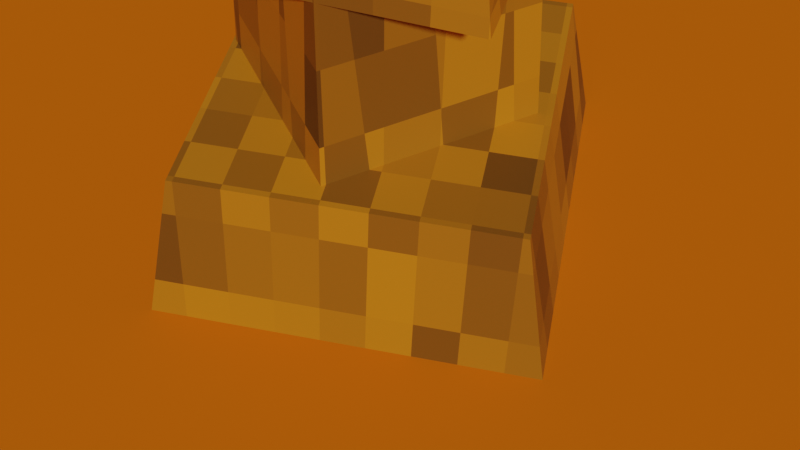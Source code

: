 # Source: Map.blend  (saved by Blender 2.93.21; exported with 4.5.12 LTS)
import bpy
from mathutils import Matrix  # noqa: F401  (used for matrix-valued properties, if any)

bpy.ops.wm.read_factory_settings(use_empty=True)
scene = bpy.context.scene
scene.name = 'Scene'

# ---- collections
col_collection = bpy.data.collections.new('Collection'); scene.collection.children.link(col_collection)

# ---- materials (node trees are filled in below, after node groups)
mat_ground = bpy.data.materials.new('ground')
mat_ground.alpha_threshold = 0.0
mat_ground.use_transparent_shadow = False
mat_ground.line_color = (0.0, 0.0, 0.0, 1.0)
mat_obstacle_mat = bpy.data.materials.new('Obstacle_mat')
mat_obstacle_mat.use_transparent_shadow = False

# ---- node groups
ng_mapfiller = bpy.data.node_groups.new('MapFiller', 'GeometryNodeTree')
_s = ng_mapfiller.interface.new_socket(name='Geometry', in_out='OUTPUT', socket_type='NodeSocketGeometry')
_s = ng_mapfiller.interface.new_socket(name='Geometry', in_out='INPUT', socket_type='NodeSocketGeometry')
ng_mapfiller.is_modifier = True
# nodes of 'MapFiller' reference scene objects; filled in after objects exist

# ---- material node trees
mat_ground.use_nodes = True; mat_ground.node_tree.nodes.clear()
_N = mat_ground.node_tree.nodes; _L = mat_ground.node_tree.links
n0 = _N.new('ShaderNodeOutputMaterial'); n0.name = 'Material Output'; n0.location = (478, 300)
n1 = _N.new('ShaderNodeBsdfPrincipled'); n1.name = 'Principled BSDF'; n1.location = (188, 300)
n1.distribution = 'GGX'
n1.subsurface_method = 'BURLEY'
n1.inputs[0].default_value = (0.6038, 0.1232, 0.003659, 1.0)
n1.inputs[2].default_value = 1.0
n1.inputs[3].default_value = 1.45
n1.inputs[13].default_value = 0.0
n1.inputs[27].default_value = (0.0, 0.0, 0.0, 1.0)
n1.inputs[28].default_value = 1.0
_L.new(n1.outputs[0], n0.inputs[0])
n0.is_active_output = True
mat_obstacle_mat.use_nodes = True; mat_obstacle_mat.node_tree.nodes.clear()
_N = mat_obstacle_mat.node_tree.nodes; _L = mat_obstacle_mat.node_tree.links
n0 = _N.new('ShaderNodeBsdfPrincipled'); n0.name = 'Principled BSDF'; n0.location = (10, 300)
n0.distribution = 'GGX'
n0.subsurface_method = 'BURLEY'
n0.inputs[3].default_value = 1.45
n0.inputs[27].default_value = (0.0, 0.0, 0.0, 1.0)
n0.inputs[28].default_value = 1.0
n1 = _N.new('ShaderNodeOutputMaterial'); n1.name = 'Material Output'; n1.location = (300, 300)
n2 = _N.new('ShaderNodeValToRGB'); n2.name = 'ColorRamp'; n2.location = (-439, 190)
while len(n2.color_ramp.elements) > 1: n2.color_ramp.elements.remove(n2.color_ramp.elements[-1])
n2.color_ramp.elements[0].position = 0.0; n2.color_ramp.elements[0].color = (0.08674, 0.03239, 0.001896, 1.0)
_e = n2.color_ramp.elements.new(1.0); _e.color = (0.6045, 0.2023, 0.004833, 1.0)
n3 = _N.new('ShaderNodeTexVoronoi'); n3.name = 'Voronoi Texture'; n3.location = (-678, 210)
n3.feature = 'SMOOTH_F1'
n3.inputs[2].default_value = 10.0
n3.inputs[6].default_value = 0.0
_L.new(n0.outputs[0], n1.inputs[0])
_L.new(n2.outputs[0], n0.inputs[0])
_L.new(n3.outputs[1], n2.inputs[0])
n1.is_active_output = True

# ---- world
world_world = bpy.data.worlds.new('World'); scene.world = world_world
world_world.use_nodes = True; world_world.node_tree.nodes.clear()
_N = world_world.node_tree.nodes; _L = world_world.node_tree.links
n0 = _N.new('ShaderNodeOutputWorld'); n0.name = 'World Output'; n0.location = (300, 300)
n1 = _N.new('ShaderNodeBackground'); n1.name = 'Background'; n1.location = (10, 300)
n1.inputs[0].default_value = (0.05088, 0.05088, 0.05088, 1.0)
_L.new(n1.outputs[0], n0.inputs[0])
n0.is_active_output = True
world_world.color = (0.05088, 0.05088, 0.05088)
world_world.use_sun_shadow = False
world_world.sun_shadow_jitter_overblur = 0.0

# ---- cameras
cam_camera = bpy.data.cameras.new('Camera')
cam_camera.clip_end = 100.0
cam_camera.ortho_scale = 7.314

# ---- meshes
me_plane = bpy.data.meshes.new('Plane')
me_plane.from_pydata([(-1.0, -1.0, 0.0), (1.0, -1.0, 0.0), (-1.0, 1.0, 0.0), (1.0, 1.0, 0.0)], [], [(0, 1, 3, 2)])
_uv = me_plane.uv_layers.new(name='UVMap')
_uv.uv.foreach_set('vector', [0.0, 0.0, 1.0, 0.0, 1.0, 1.0, 0.0, 1.0])
me_plane.materials.append(mat_ground)
me_plane.use_remesh_fix_poles = True
me_plane.use_remesh_preserve_attributes = False
me_plane.use_mirror_vertex_groups = False
me_plane.update()
me_plane_002 = bpy.data.meshes.new('Plane.002')
me_plane_002.from_pydata([(0.0, -0.5709, 0.0)], [], [])
_uv = me_plane_002.uv_layers.new(name='UVMap')
_uv.uv.foreach_set('vector', [])
me_plane_002.use_remesh_fix_poles = True
me_plane_002.use_remesh_preserve_attributes = False
me_plane_002.use_mirror_vertex_groups = False
me_plane_002.update()
me_cube_001 = bpy.data.meshes.new('Cube.001')
me_cube_001.from_pydata([(-1.374, -1.374, -1.0), (-1.0, -1.0, 1.0), (-1.374, 1.374, -1.0), (-1.0, 1.0, 1.0), (1.374, -1.374, -1.0), (1.0, -1.0, 1.0), (1.374, 1.374, -1.0), (1.0, 1.0, 1.0), (-0.9011, 0.201, 2.238), (0.09264, 1.039, 0.9133), (0.08091, 0.9515, 2.238), (-0.1506, -0.781, 2.238), (0.8314, -0.03051, 2.238), (0.06254, 1.016, 0.9133), (0.04806, 1.0, 1.0), (0.1175, 1.0, 1.0), (0.1102, 1.016, 0.9133), (-0.9831, 0.212, 1.0), (-0.1616, -0.863, 1.0), (0.9134, -0.04146, 1.0), (-0.5112, -0.7413, 2.172), (-0.3548, -0.6141, 3.236), (0.6975, -0.8659, 2.172), (0.5704, -0.7095, 3.236), (0.8222, 0.3428, 2.172), (0.6658, 0.2157, 3.236), (0.7898, 0.02901, 2.172), (0.5267, 0.3733, 2.172), (0.5298, 0.3641, 2.238), (0.7815, 0.03473, 2.238), (-0.1375, -0.7709, 2.238), (0.7792, -0.07433, 2.172), (0.77, -0.07745, 2.238), (-0.1432, -0.7792, 2.172), (-0.157, -0.7778, 2.172), (-0.4641, -0.3708, 2.238), (-0.1601, -0.7686, 2.238), (-0.4724, -0.3651, 2.172), (-0.3787, 0.4578, 2.238), (-0.5222, 0.3664, 3.234), (-0.3677, 0.2694, 4.05), (0.3621, 0.5684, 3.234), (0.2651, 0.4139, 4.05), (-0.2232, -0.3635, 4.05), (0.4097, -0.2189, 4.05), (-0.2596, 0.3113, 3.234), (-0.3373, -0.4428, 3.234), (-0.3371, -0.4426, 3.236), (0.4373, 0.2394, 3.234), (0.4371, 0.2392, 3.236), (-0.32, -0.5176, 3.236), (0.5639, -0.3157, 3.236)], [], [(0, 1, 3, 2), (15, 7, 6, 2, 3, 14, 13, 16), (6, 7, 5, 4), (4, 5, 1, 0), (2, 6, 4, 0), (3, 1, 5, 7, 15, 19, 18, 17, 14), (8, 10, 9, 13, 14, 17), (26, 29, 12, 19, 15, 16, 9, 10, 28, 27), (33, 30, 11, 18, 19, 12, 32, 31), (35, 8, 17, 18, 11, 36, 34, 37), (13, 9, 16), (10, 8, 35, 38, 28), (32, 12, 29), (11, 30, 36), (35, 37, 20, 21, 47, 46, 45, 38), (49, 25, 24, 27, 28, 38, 45, 48), (29, 26, 24, 25, 23, 22, 31, 32), (30, 33, 22, 23, 21, 20, 34, 36), (22, 33, 31), (26, 27, 24), (37, 34, 20), (47, 21, 23, 25, 49, 51, 50), (39, 40, 42, 41), (48, 41, 42, 44, 51, 49), (51, 44, 43, 50), (50, 43, 40, 39, 46, 47), (39, 41, 48, 45, 46), (44, 42, 40, 43)])
_uv = me_cube_001.uv_layers.new(name='UVMap')
_uv.uv.foreach_set('vector', [0.375, 0.0, 0.625, 0.0, 0.625, 0.25, 0.375, 0.25, 0.625, 0.3897, 0.625, 0.5, 0.375, 0.5, 0.375, 0.25, 0.625, 0.25, 0.625, 0.381, 0.6142, 0.3828, 0.6142, 0.3887, 0.375, 0.5, 0.625, 0.5, 0.625, 0.75, 0.375, 0.75, 0.375, 0.75, 0.625, 0.75, 0.625, 1.0, 0.375, 1.0, 0.125, 0.5, 0.375, 0.5, 0.375, 0.75, 0.125, 0.75, 0.875, 0.5, 0.875, 0.75, 0.625, 0.75, 0.625, 0.5, 0.7353, 0.5, 0.6358, 0.6302, 0.7702, 0.7329, 0.8729, 0.5985, 0.744, 0.5, 0.625, 0.0, 0.625, 0.25, 0.375, 0.25, 0.375, 0.243, 0.3914, 0.2397, 0.3914, 0.0, 0.6126, 0.485, 0.625, 0.4834, 0.625, 0.5, 0.3914, 0.5, 0.3914, 0.2579, 0.375, 0.2553, 0.375, 0.25, 0.625, 0.25, 0.625, 0.3995, 0.6126, 0.3976, 0.6126, 0.748, 0.625, 0.7466, 0.625, 0.75, 0.3914, 0.75, 0.3914, 0.5, 0.625, 0.5, 0.625, 0.5156, 0.6126, 0.5142, 0.625, 0.8544, 0.625, 1.0, 0.3914, 1.0, 0.3914, 0.75, 0.625, 0.75, 0.625, 0.7532, 0.6126, 0.7519, 0.6126, 0.8564, 0.125, 0.507, 0.125, 0.5, 0.1303, 0.5, 0.875, 0.5, 0.875, 0.75, 0.7294, 0.75, 0.8521, 0.6345, 0.7255, 0.5, 0.625, 0.5156, 0.625, 0.5, 0.6416, 0.5, 0.625, 0.75, 0.625, 0.7466, 0.6282, 0.75, 0.3905, 0.07638, 0.375, 0.07781, 0.375, 0.0, 0.625, 0.0, 0.625, 0.04633, 0.6246, 0.04631, 0.6246, 0.25, 0.3905, 0.25, 0.625, 0.4382, 0.625, 0.5, 0.375, 0.5, 0.375, 0.4389, 0.3905, 0.4403, 0.3905, 0.25, 0.6246, 0.25, 0.6246, 0.4382, 0.3905, 0.5634, 0.375, 0.5649, 0.375, 0.5, 0.625, 0.5, 0.625, 0.75, 0.375, 0.75, 0.375, 0.5863, 0.3905, 0.5868, 0.3905, 0.9233, 0.375, 0.9239, 0.375, 0.75, 0.625, 0.75, 0.625, 1.0, 0.375, 1.0, 0.375, 0.9267, 0.3905, 0.928, 0.375, 0.75, 0.2011, 0.75, 0.375, 0.5863, 0.375, 0.5649, 0.3139, 0.5, 0.375, 0.5, 0.125, 0.6722, 0.1983, 0.75, 0.125, 0.75, 0.875, 0.7037, 0.875, 0.75, 0.625, 0.75, 0.625, 0.5, 0.6868, 0.5, 0.6376, 0.6449, 0.8684, 0.7232, 0.375, 0.0, 0.625, 0.0, 0.625, 0.25, 0.375, 0.25, 0.375, 0.343, 0.375, 0.25, 0.625, 0.25, 0.625, 0.5, 0.3755, 0.5, 0.3755, 0.343, 0.3755, 0.5, 0.625, 0.5, 0.625, 0.75, 0.3755, 0.75, 0.3755, 0.75, 0.625, 0.75, 0.625, 1.0, 0.375, 1.0, 0.375, 0.7713, 0.3755, 0.7712, 0.125, 0.75, 0.125, 0.5, 0.218, 0.5, 0.1559, 0.6828, 0.3537, 0.75, 0.625, 0.5, 0.875, 0.5, 0.875, 0.75, 0.625, 0.75])
me_cube_001.materials.append(mat_obstacle_mat)
me_cube_001.use_remesh_fix_poles = True
me_cube_001.use_remesh_preserve_attributes = False
me_cube_001.update()
me_cube_005 = bpy.data.meshes.new('Cube.005')
me_cube_005.from_pydata([(0.0, 0.0, 0.0), (1.822e-15, -2.937, 8.206), (1.74e-15, -1.192, 7.838), (1.499e-15, -0.2104, 6.751), (1.154e-15, -0.1841, 5.199), (7.982e-16, 0.09644, 3.595), (4.925e-16, -0.05261, 2.218), (2.161e-16, 4.798e-32, 0.9732), (1.731e-15, -3.972, 7.794), (1.75e-15, -0.04384, 7.882), (1.999e-15, -0.3156, 9.004), (2.182e-15, -1.14, 9.828), (2.33e-15, -0.07891, 10.49), (2.463e-15, 0.7452, 11.09), (1.892e-15, 0.4734, 8.522), (1.999e-15, 1.718, 9.004), (1.978e-15, 3.253, 8.908), (2.052e-15, 0.9557, 9.241), (1.9e-15, 2.358, 8.557), (1.894e-15, -1.683, 8.531), (1.62e-15, -0.7014, 7.295), (1.828e-15, -2.188, 8.233), (0.4174, 0.2767, 7.277), (1.193, 1.061, 7.378), (1.887, 1.716, 7.129), (-0.6419, 0.1292, 7.345), (-1.448, 0.3941, 7.569), (-2.503, 0.4176, 6.823), (-2.724, 0.2867, 6.23), (-0.7951, 0.5431, 8.202), (-1.054, 1.543, 8.467), (-1.105, 2.226, 8.29), (-1.409, 2.652, 7.88), (0.7947, -0.156, 5.947), (1.718, -0.1811, 6.361), (2.672, -0.2702, 6.291), (3.241, -0.3926, 5.701), (0.8721, -0.501, 8.001), (1.961, -0.9323, 7.795), (2.548, -0.9281, 7.082), (-0.2796, -0.03587, 9.314), (-1.122, 0.3037, 9.483), (-1.686, -0.01698, 9.497), (-1.009, -0.4592, 6.96), (-2.015, -1.069, 6.792), (-2.229, -1.714, 6.217), (0.3444, 0.9038, 6.58), (0.4732, 1.702, 5.27)], [(14, 15), (9, 14), (12, 13), (10, 12), (10, 11), (9, 10), (3, 9), (1, 8), (21, 1), (20, 2), (4, 3), (5, 4), (6, 5), (7, 6), (0, 7), (15, 16), (14, 17), (15, 18), (2, 19), (3, 20), (2, 21), (3, 22), (22, 23), (23, 24), (3, 25), (25, 26), (26, 27), (27, 28), (9, 29), (29, 30), (30, 31), (31, 32), (4, 33), (33, 34), (34, 35), (35, 36), (9, 37), (37, 38), (38, 39), (10, 40), (40, 41), (41, 42), (3, 43), (43, 44), (44, 45), (3, 46), (46, 47)], [])
_uv = me_cube_005.uv_layers.new(name='UVMap')
_uv.uv.foreach_set('vector', [])
me_cube_005.use_remesh_fix_poles = True
me_cube_005.use_remesh_preserve_attributes = False
me_cube_005.update()

# ---- objects
ob_camera = bpy.data.objects.new('Camera', cam_camera)
ob_ground = bpy.data.objects.new('Ground', me_plane)
ob_array_of_abstacle = bpy.data.objects.new('array_of_abstacle', me_plane_002)
ob_obstacle = bpy.data.objects.new('Obstacle', me_cube_001)
ob_cube = bpy.data.objects.new('Cube', me_cube_005)
_N = ng_mapfiller.nodes; _L = ng_mapfiller.links
n0 = _N.new('NodeUndefined'); n0.name = 'Attribute Fill'; n0.location = (-200, 149)
n0.inputs[1].default_value = 'scale'
n0.inputs[2].default_value = (0.0, 0.0, 0.0)
n0.inputs[3].default_value = 1.5
n0.inputs[4].default_value = (0.0, 0.0, 0.0, 0.0)
n0.inputs[5].default_value = False
n0.inputs[6].default_value = 0
n1 = _N.new('NodeGroupInput'); n1.name = 'Group Input'; n1.location = (-390, 0)
n2 = _N.new('NodeUndefined'); n2.name = 'Point Instance'; n2.location = (568, 131)
n2.inputs[1].default_value = ob_obstacle
n2.inputs[3].default_value = 0
n3 = _N.new('NodeUndefined'); n3.name = 'Attribute Randomize'; n3.location = (50, 148)
n3.inputs[1].default_value = 'angle'
n3.inputs[2].default_value = (0.0, 0.0, 0.0)
n3.inputs[3].default_value = (1.0, 1.0, 1.0)
n3.inputs[4].default_value = 0.0
n3.inputs[5].default_value = 360.0
n3.inputs[6].default_value = 0
n3.inputs[7].default_value = 100
n3.inputs[8].default_value = 0
n4 = _N.new('NodeUndefined'); n4.name = 'Point Rotate'; n4.location = (314, 180)
n4.inputs[1].default_value = ''
n4.inputs[2].default_value = (0.0, 0.0, 1.0)
n4.inputs[3].default_value = 'angle'
n4.inputs[4].default_value = 0.0
n4.inputs[5].default_value = ''
n4.inputs[6].default_value = (0.0, 0.0, 0.0)
n5 = _N.new('NodeGroupOutput'); n5.name = 'Group Output'; n5.location = (1012, 52)
n6 = _N.new('GeometryNodeJoinGeometry'); n6.name = 'Join Geometry'; n6.location = (791, 57)
_L.new(n2.outputs[0], n6.inputs[0])
_L.new(n1.outputs[0], n0.inputs[0])
_L.new(n6.outputs[0], n5.inputs[0])
_L.new(n0.outputs[0], n3.inputs[0])
_L.new(n4.outputs[0], n2.inputs[0])
_L.new(n3.outputs[0], n4.inputs[0])
n5.is_active_output = True

# ---- transforms, parenting, visibility, modifiers, constraints
ob_camera.location = (4.42, -7.658, 10.18)
ob_camera.rotation_euler = (0.7114, -1.466e-07, 0.5217)
ob_camera.lock_rotations_4d = False
ob_camera.empty_display_type = 'ARROWS'
ob_camera.color = (0.0, 0.0, 0.0, 0.0)
ob_camera.display_type = 'WIRE'
ob_camera.lineart.crease_threshold = 0.0
ob_ground.location = (0.0, 0.0, 0.0)
ob_ground.scale = (124.5, 124.5, 124.5)
ob_ground.lineart.crease_threshold = 0.0
ob_array_of_abstacle.location = (-90.27, -93.48, 1.106)
ob_array_of_abstacle.lineart.crease_threshold = 0.0
_m = ob_array_of_abstacle.modifiers.new('Array', 'ARRAY')
_m.fit_type = 'FIT_LENGTH'
_m.count = 12
_m.fit_length = 180.0
_m.use_constant_offset = True
_m.constant_offset_displace = (15.0, 0.0, 0.0)
_m.use_relative_offset = False
_m.relative_offset_displace = (0.0, 0.0, 0.0)
_m = ob_array_of_abstacle.modifiers.new('Array.001', 'ARRAY')
_m.fit_type = 'FIT_LENGTH'
_m.fit_length = 180.0
_m.use_constant_offset = True
_m.constant_offset_displace = (0.0, 15.0, 0.0)
_m.use_relative_offset = False
_m = ob_array_of_abstacle.modifiers.new('Displace', 'DISPLACE')
_m.strength = 50.0
_m.space = 'GLOBAL'
_m = ob_array_of_abstacle.modifiers.new('GeometryNodes', 'NODES')
_m.node_group = ng_mapfiller
ob_obstacle.location = (-0.3173, 0.2453, -0.01894)
ob_obstacle.rotation_euler = (0.0, -0.0, 0.3092)
ob_obstacle.scale = (1.881, 1.881, 1.881)
ob_cube.location = (0.0, 0.0, 0.0)
_m = ob_cube.modifiers.new('Skin', 'SKIN')
_m.use_smooth_shade = True
_m.use_x_symmetry = False
_m = ob_cube.modifiers.new('Subdivision', 'SUBSURF')

# ---- collection membership
col_collection.objects.link(ob_camera)
col_collection.objects.link(ob_ground)
col_collection.objects.link(ob_array_of_abstacle)
col_collection.objects.link(ob_obstacle)
col_collection.objects.link(ob_cube)

# ---- scene / render settings (as saved in the file)
scene.camera = ob_camera
scene.frame_start = 1; scene.frame_end = 250; scene.frame_set(0)
scene.render.engine = 'BLENDER_EEVEE_NEXT'
scene.cycles.use_denoising = False
scene.cycles.samples = 128
scene.cycles.sampling_pattern = 'TABULATED_SOBOL'
scene.cycles.use_adaptive_sampling = False
scene.cycles.use_light_tree = False
scene.view_settings.view_transform = 'Filmic'
bpy.context.view_layer.update()

# ---- added for rendering (the .blend has no usable light): sun
light_auto_sun = bpy.data.lights.new('AutoSun', 'SUN')
light_auto_sun.energy = 3.0
light_auto_sun.angle = 0.0523599
ob_auto_sun = bpy.data.objects.new('AutoSun', light_auto_sun)
scene.collection.objects.link(ob_auto_sun)
ob_auto_sun.rotation_euler = (0.872665, 0.174533, 0.523599)
bpy.context.view_layer.update()
